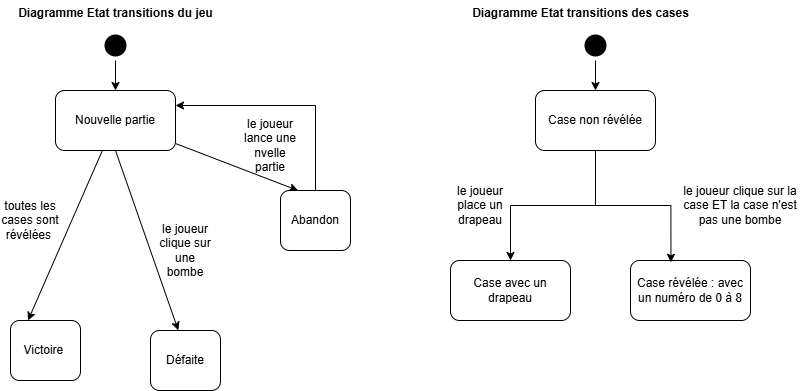

The diagram above was exported from draw.io. Its source (the exported page's mxGraphModel, read from the mxfile embedded in the PNG):
<mxGraphModel dx="1042" dy="1734" grid="1" gridSize="10" guides="1" tooltips="1" connect="1" arrows="1" fold="1" page="1" pageScale="1" pageWidth="827" pageHeight="1169" math="0" shadow="0">
  <root>
    <mxCell id="0" />
    <mxCell id="1" parent="0" />
    <mxCell id="mNkXA_2sfwO2EeYy0qba-4" style="edgeStyle=orthogonalEdgeStyle;rounded=0;orthogonalLoop=1;jettySize=auto;html=1;entryX=0.5;entryY=0;entryDx=0;entryDy=0;" edge="1" parent="1" source="mNkXA_2sfwO2EeYy0qba-1" target="mNkXA_2sfwO2EeYy0qba-3">
      <mxGeometry relative="1" as="geometry" />
    </mxCell>
    <mxCell id="mNkXA_2sfwO2EeYy0qba-1" value="" style="ellipse;html=1;shape=endState;fillColor=#000000;strokeColor=none;" vertex="1" parent="1">
      <mxGeometry x="110" y="-1130" width="30" height="30" as="geometry" />
    </mxCell>
    <mxCell id="mNkXA_2sfwO2EeYy0qba-2" value="Diagramme Etat transitions du jeu" style="text;align=center;fontStyle=1;verticalAlign=middle;spacingLeft=3;spacingRight=3;strokeColor=none;rotatable=0;points=[[0,0.5],[1,0.5]];portConstraint=eastwest;html=1;" vertex="1" parent="1">
      <mxGeometry x="85" y="-1160" width="80" height="26" as="geometry" />
    </mxCell>
    <mxCell id="mNkXA_2sfwO2EeYy0qba-10" style="rounded=0;orthogonalLoop=1;jettySize=auto;html=1;entryX=0.25;entryY=0;entryDx=0;entryDy=0;" edge="1" parent="1" source="mNkXA_2sfwO2EeYy0qba-3" target="mNkXA_2sfwO2EeYy0qba-5">
      <mxGeometry relative="1" as="geometry" />
    </mxCell>
    <mxCell id="mNkXA_2sfwO2EeYy0qba-13" style="rounded=0;orthogonalLoop=1;jettySize=auto;html=1;entryX=0.25;entryY=0;entryDx=0;entryDy=0;" edge="1" parent="1" source="mNkXA_2sfwO2EeYy0qba-3" target="mNkXA_2sfwO2EeYy0qba-8">
      <mxGeometry relative="1" as="geometry" />
    </mxCell>
    <mxCell id="mNkXA_2sfwO2EeYy0qba-3" value="Nouvelle partie" style="rounded=1;whiteSpace=wrap;html=1;" vertex="1" parent="1">
      <mxGeometry x="65" y="-1070" width="120" height="60" as="geometry" />
    </mxCell>
    <mxCell id="mNkXA_2sfwO2EeYy0qba-5" value="Victoire&amp;nbsp;" style="rounded=1;whiteSpace=wrap;html=1;" vertex="1" parent="1">
      <mxGeometry x="20" y="-840" width="70" height="60" as="geometry" />
    </mxCell>
    <mxCell id="mNkXA_2sfwO2EeYy0qba-6" value="Défaite" style="rounded=1;whiteSpace=wrap;html=1;" vertex="1" parent="1">
      <mxGeometry x="160" y="-830" width="70" height="60" as="geometry" />
    </mxCell>
    <mxCell id="mNkXA_2sfwO2EeYy0qba-18" style="edgeStyle=orthogonalEdgeStyle;rounded=0;orthogonalLoop=1;jettySize=auto;html=1;exitX=0.5;exitY=0;exitDx=0;exitDy=0;entryX=1;entryY=0.25;entryDx=0;entryDy=0;" edge="1" parent="1" source="mNkXA_2sfwO2EeYy0qba-8" target="mNkXA_2sfwO2EeYy0qba-3">
      <mxGeometry relative="1" as="geometry" />
    </mxCell>
    <mxCell id="mNkXA_2sfwO2EeYy0qba-8" value="Abandon" style="rounded=1;whiteSpace=wrap;html=1;" vertex="1" parent="1">
      <mxGeometry x="290" y="-970" width="70" height="60" as="geometry" />
    </mxCell>
    <mxCell id="mNkXA_2sfwO2EeYy0qba-11" style="rounded=0;orthogonalLoop=1;jettySize=auto;html=1;exitX=0.5;exitY=1;exitDx=0;exitDy=0;entryX=0.397;entryY=-0.003;entryDx=0;entryDy=0;entryPerimeter=0;" edge="1" parent="1" source="mNkXA_2sfwO2EeYy0qba-3" target="mNkXA_2sfwO2EeYy0qba-6">
      <mxGeometry relative="1" as="geometry" />
    </mxCell>
    <mxCell id="mNkXA_2sfwO2EeYy0qba-12" value="Diagramme Etat transitions des cases" style="text;align=center;fontStyle=1;verticalAlign=middle;spacingLeft=3;spacingRight=3;strokeColor=none;rotatable=0;points=[[0,0.5],[1,0.5]];portConstraint=eastwest;html=1;" vertex="1" parent="1">
      <mxGeometry x="550" y="-1160" width="80" height="26" as="geometry" />
    </mxCell>
    <mxCell id="mNkXA_2sfwO2EeYy0qba-16" style="edgeStyle=orthogonalEdgeStyle;rounded=0;orthogonalLoop=1;jettySize=auto;html=1;entryX=0.5;entryY=0;entryDx=0;entryDy=0;" edge="1" parent="1" source="mNkXA_2sfwO2EeYy0qba-14" target="mNkXA_2sfwO2EeYy0qba-15">
      <mxGeometry relative="1" as="geometry" />
    </mxCell>
    <mxCell id="mNkXA_2sfwO2EeYy0qba-14" value="" style="ellipse;html=1;shape=endState;fillColor=#000000;strokeColor=none;" vertex="1" parent="1">
      <mxGeometry x="590" y="-1130" width="30" height="30" as="geometry" />
    </mxCell>
    <mxCell id="mNkXA_2sfwO2EeYy0qba-24" style="edgeStyle=orthogonalEdgeStyle;rounded=0;orthogonalLoop=1;jettySize=auto;html=1;entryX=0.5;entryY=0;entryDx=0;entryDy=0;" edge="1" parent="1" source="mNkXA_2sfwO2EeYy0qba-15" target="mNkXA_2sfwO2EeYy0qba-22">
      <mxGeometry relative="1" as="geometry" />
    </mxCell>
    <mxCell id="mNkXA_2sfwO2EeYy0qba-15" value="Case non révélée" style="rounded=1;whiteSpace=wrap;html=1;" vertex="1" parent="1">
      <mxGeometry x="545" y="-1070" width="120" height="60" as="geometry" />
    </mxCell>
    <mxCell id="mNkXA_2sfwO2EeYy0qba-19" value="toutes les cases sont révélées&amp;nbsp;" style="text;html=1;align=center;verticalAlign=middle;whiteSpace=wrap;rounded=0;" vertex="1" parent="1">
      <mxGeometry x="10" y="-955" width="60" height="30" as="geometry" />
    </mxCell>
    <mxCell id="mNkXA_2sfwO2EeYy0qba-20" value="le joueur clique sur une bombe" style="text;html=1;align=center;verticalAlign=middle;whiteSpace=wrap;rounded=0;" vertex="1" parent="1">
      <mxGeometry x="165" y="-925" width="60" height="30" as="geometry" />
    </mxCell>
    <mxCell id="mNkXA_2sfwO2EeYy0qba-21" value="le joueur lance une nvelle partie" style="text;html=1;align=center;verticalAlign=middle;whiteSpace=wrap;rounded=0;" vertex="1" parent="1">
      <mxGeometry x="250" y="-1030" width="60" height="30" as="geometry" />
    </mxCell>
    <mxCell id="mNkXA_2sfwO2EeYy0qba-22" value="Case avec un drapeau" style="rounded=1;whiteSpace=wrap;html=1;" vertex="1" parent="1">
      <mxGeometry x="460" y="-900" width="120" height="60" as="geometry" />
    </mxCell>
    <mxCell id="mNkXA_2sfwO2EeYy0qba-23" value="Case révélée : avec un numéro de 0 à 8" style="rounded=1;whiteSpace=wrap;html=1;" vertex="1" parent="1">
      <mxGeometry x="640" y="-900" width="120" height="60" as="geometry" />
    </mxCell>
    <mxCell id="mNkXA_2sfwO2EeYy0qba-25" style="edgeStyle=orthogonalEdgeStyle;rounded=0;orthogonalLoop=1;jettySize=auto;html=1;entryX=0.337;entryY=0.03;entryDx=0;entryDy=0;entryPerimeter=0;" edge="1" parent="1" source="mNkXA_2sfwO2EeYy0qba-15" target="mNkXA_2sfwO2EeYy0qba-23">
      <mxGeometry relative="1" as="geometry" />
    </mxCell>
    <mxCell id="mNkXA_2sfwO2EeYy0qba-26" value="le joueur place un drapeau" style="text;html=1;align=center;verticalAlign=middle;whiteSpace=wrap;rounded=0;" vertex="1" parent="1">
      <mxGeometry x="460" y="-970" width="60" height="30" as="geometry" />
    </mxCell>
    <mxCell id="mNkXA_2sfwO2EeYy0qba-27" value="le joueur clique sur la case ET la case n'est pas une bombe" style="text;html=1;align=center;verticalAlign=middle;whiteSpace=wrap;rounded=0;" vertex="1" parent="1">
      <mxGeometry x="690" y="-970" width="120" height="30" as="geometry" />
    </mxCell>
  </root>
</mxGraphModel>